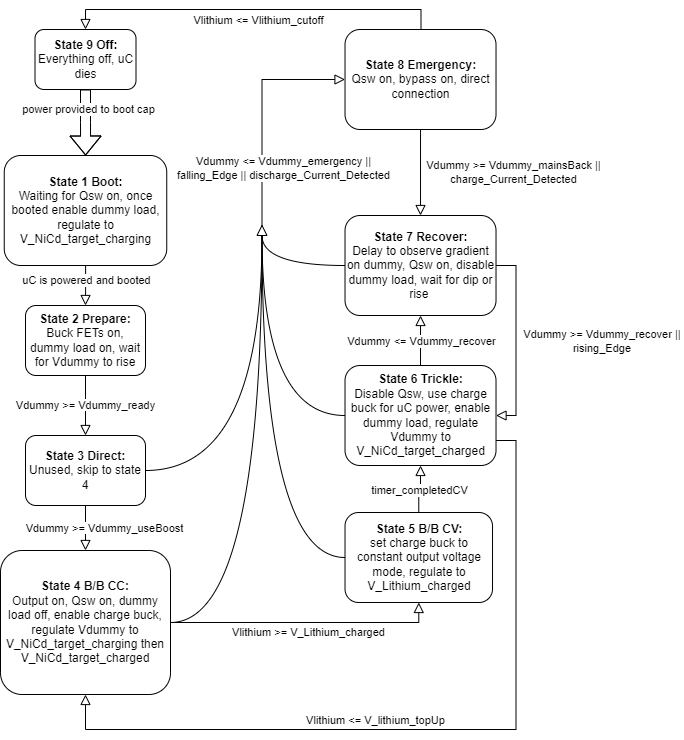

The diagram above was exported from draw.io. Its source (the exported page's mxGraphModel, read from the mxfile embedded in the PNG):
<mxGraphModel dx="1434" dy="738" grid="1" gridSize="10" guides="1" tooltips="1" connect="1" arrows="1" fold="1" page="1" pageScale="1" pageWidth="827" pageHeight="1169" math="0" shadow="0">
  <root>
    <mxCell id="WIyWlLk6GJQsqaUBKTNV-0" />
    <mxCell id="WIyWlLk6GJQsqaUBKTNV-1" parent="WIyWlLk6GJQsqaUBKTNV-0" />
    <mxCell id="CM--tOaBkX_UErojR5F1-0" value="" style="rounded=0;html=1;jettySize=auto;orthogonalLoop=1;fontSize=11;endArrow=block;endFill=0;endSize=8;strokeWidth=1;shadow=0;labelBackgroundColor=none;edgeStyle=orthogonalEdgeStyle;" parent="WIyWlLk6GJQsqaUBKTNV-1" source="CM--tOaBkX_UErojR5F1-2" edge="1">
      <mxGeometry relative="1" as="geometry">
        <mxPoint x="205" y="326" as="targetPoint" />
      </mxGeometry>
    </mxCell>
    <mxCell id="CM--tOaBkX_UErojR5F1-1" value="uC is powered and booted" style="edgeLabel;html=1;align=center;verticalAlign=middle;resizable=0;points=[];" parent="CM--tOaBkX_UErojR5F1-0" vertex="1" connectable="0">
      <mxGeometry x="-0.0725" y="1" relative="1" as="geometry">
        <mxPoint x="-1" y="-5" as="offset" />
      </mxGeometry>
    </mxCell>
    <mxCell id="CM--tOaBkX_UErojR5F1-2" value="&lt;b&gt;State 1 Boot:&lt;/b&gt;&lt;div&gt;Waiting for Qsw on, once booted enable dummy load, regulate to V_NiCd_target_charging&lt;/div&gt;" style="rounded=1;whiteSpace=wrap;html=1;fontSize=12;glass=0;strokeWidth=1;shadow=0;" parent="WIyWlLk6GJQsqaUBKTNV-1" vertex="1">
      <mxGeometry x="123.75" y="176" width="162.5" height="110" as="geometry" />
    </mxCell>
    <mxCell id="CM--tOaBkX_UErojR5F1-3" value="&lt;span style=&quot;background-color: rgb(255, 255, 255);&quot;&gt;Vdummy &amp;gt;= Vdummy_useBoost&lt;/span&gt;" style="rounded=0;html=1;jettySize=auto;orthogonalLoop=1;fontSize=11;endArrow=block;endFill=0;endSize=8;strokeWidth=1;shadow=0;labelBackgroundColor=none;edgeStyle=orthogonalEdgeStyle;exitX=0.5;exitY=1;exitDx=0;exitDy=0;entryX=0.5;entryY=0;entryDx=0;entryDy=0;" parent="WIyWlLk6GJQsqaUBKTNV-1" source="CM--tOaBkX_UErojR5F1-6" target="CM--tOaBkX_UErojR5F1-7" edge="1">
      <mxGeometry x="0.047" y="19" relative="1" as="geometry">
        <mxPoint y="-1" as="offset" />
        <mxPoint x="455.00000000000006" y="366" as="sourcePoint" />
        <mxPoint x="455.03448275862075" y="406.02758620689656" as="targetPoint" />
      </mxGeometry>
    </mxCell>
    <mxCell id="CM--tOaBkX_UErojR5F1-4" value="&lt;span style=&quot;background-color: rgb(255, 255, 255);&quot;&gt;Vdummy &amp;gt;= Vdummy_ready&lt;/span&gt;" style="edgeStyle=orthogonalEdgeStyle;rounded=0;html=1;jettySize=auto;orthogonalLoop=1;fontSize=11;endArrow=block;endFill=0;endSize=8;strokeWidth=1;shadow=0;labelBackgroundColor=none;entryX=0.5;entryY=0;entryDx=0;entryDy=0;exitX=0.5;exitY=1;exitDx=0;exitDy=0;" parent="WIyWlLk6GJQsqaUBKTNV-1" source="CM--tOaBkX_UErojR5F1-5" target="CM--tOaBkX_UErojR5F1-6" edge="1">
      <mxGeometry relative="1" as="geometry">
        <mxPoint as="offset" />
        <mxPoint x="265" y="436" as="sourcePoint" />
        <Array as="points" />
      </mxGeometry>
    </mxCell>
    <mxCell id="CM--tOaBkX_UErojR5F1-5" value="&lt;b&gt;State 2 Prepare:&lt;/b&gt;&lt;div&gt;Buck FETs on, dummy load on, wait for Vdummy to rise&lt;/div&gt;" style="rounded=1;whiteSpace=wrap;html=1;fontSize=12;glass=0;strokeWidth=1;shadow=0;" parent="WIyWlLk6GJQsqaUBKTNV-1" vertex="1">
      <mxGeometry x="145" y="326" width="120" height="70" as="geometry" />
    </mxCell>
    <mxCell id="CM--tOaBkX_UErojR5F1-6" value="&lt;b&gt;State 3 Direct:&lt;/b&gt;&lt;div&gt;Unused, skip to state 4&lt;/div&gt;" style="rounded=1;whiteSpace=wrap;html=1;fontSize=12;glass=0;strokeWidth=1;shadow=0;" parent="WIyWlLk6GJQsqaUBKTNV-1" vertex="1">
      <mxGeometry x="145" y="456" width="120" height="70" as="geometry" />
    </mxCell>
    <mxCell id="CM--tOaBkX_UErojR5F1-7" value="&lt;b&gt;State 4 B/B CC:&lt;/b&gt;&lt;div&gt;Output on, Qsw on, dummy load off, enable charge buck, regulate Vdummy to V_NiCd_target_charging then V_NiCd_target_charged&lt;/div&gt;" style="rounded=1;whiteSpace=wrap;html=1;fontSize=12;glass=0;strokeWidth=1;shadow=0;" parent="WIyWlLk6GJQsqaUBKTNV-1" vertex="1">
      <mxGeometry x="120" y="571" width="170" height="144" as="geometry" />
    </mxCell>
    <mxCell id="CM--tOaBkX_UErojR5F1-8" value="&lt;b&gt;State 5 B/B CV:&lt;/b&gt;&lt;div&gt;set charge buck to constant output voltage mode, regulate to V_Lithium_charged&lt;/div&gt;" style="rounded=1;whiteSpace=wrap;html=1;fontSize=12;glass=0;strokeWidth=1;shadow=0;" parent="WIyWlLk6GJQsqaUBKTNV-1" vertex="1">
      <mxGeometry x="464.52000000000004" y="533" width="147.5" height="90" as="geometry" />
    </mxCell>
    <mxCell id="CM--tOaBkX_UErojR5F1-9" value="&lt;span style=&quot;background-color: rgb(255, 255, 255);&quot;&gt;Vlithium &amp;gt;= V_Lithium_charged&lt;/span&gt;" style="rounded=0;html=1;jettySize=auto;orthogonalLoop=1;fontSize=11;endArrow=block;endFill=0;endSize=8;strokeWidth=1;shadow=0;labelBackgroundColor=none;edgeStyle=orthogonalEdgeStyle;exitX=1;exitY=0.5;exitDx=0;exitDy=0;entryX=0.5;entryY=1;entryDx=0;entryDy=0;" parent="WIyWlLk6GJQsqaUBKTNV-1" source="CM--tOaBkX_UErojR5F1-7" target="CM--tOaBkX_UErojR5F1-8" edge="1">
      <mxGeometry x="0.0256" y="-10" relative="1" as="geometry">
        <mxPoint as="offset" />
        <mxPoint x="215" y="536" as="sourcePoint" />
        <mxPoint x="215" y="586" as="targetPoint" />
        <Array as="points">
          <mxPoint x="538.5" y="643" />
        </Array>
      </mxGeometry>
    </mxCell>
    <mxCell id="CM--tOaBkX_UErojR5F1-10" value="&lt;b&gt;State 6 Trickle:&lt;/b&gt;&lt;div&gt;Disable Qsw, use charge buck for uC power, enable dummy load, regulate Vdummy to V_NiCd_target_charged&lt;/div&gt;" style="rounded=1;whiteSpace=wrap;html=1;fontSize=12;glass=0;strokeWidth=1;shadow=0;" parent="WIyWlLk6GJQsqaUBKTNV-1" vertex="1">
      <mxGeometry x="464.52000000000004" y="386" width="151" height="100" as="geometry" />
    </mxCell>
    <mxCell id="CM--tOaBkX_UErojR5F1-11" value="" style="rounded=0;html=1;jettySize=auto;orthogonalLoop=1;fontSize=11;endArrow=block;endFill=0;endSize=8;strokeWidth=1;shadow=0;labelBackgroundColor=none;edgeStyle=orthogonalEdgeStyle;exitX=0.5;exitY=0;exitDx=0;exitDy=0;entryX=0.5;entryY=1;entryDx=0;entryDy=0;" parent="WIyWlLk6GJQsqaUBKTNV-1" source="CM--tOaBkX_UErojR5F1-8" target="CM--tOaBkX_UErojR5F1-10" edge="1">
      <mxGeometry x="0.045" y="20" relative="1" as="geometry">
        <mxPoint as="offset" />
        <mxPoint x="377.52" y="636" as="sourcePoint" />
        <mxPoint x="498.52000000000004" y="566" as="targetPoint" />
      </mxGeometry>
    </mxCell>
    <mxCell id="CM--tOaBkX_UErojR5F1-12" value="timer_completedCV" style="edgeLabel;html=1;align=center;verticalAlign=middle;resizable=0;points=[];" parent="CM--tOaBkX_UErojR5F1-11" vertex="1" connectable="0">
      <mxGeometry x="-0.0417" relative="1" as="geometry">
        <mxPoint as="offset" />
      </mxGeometry>
    </mxCell>
    <mxCell id="CM--tOaBkX_UErojR5F1-13" value="&lt;b&gt;State 7 Recover:&lt;/b&gt;&lt;div&gt;Delay to observe gradient on dummy, Qsw on, disable dummy load, wait for dip or rise&amp;nbsp;&lt;br&gt;&lt;/div&gt;" style="rounded=1;whiteSpace=wrap;html=1;fontSize=12;glass=0;strokeWidth=1;shadow=0;" parent="WIyWlLk6GJQsqaUBKTNV-1" vertex="1">
      <mxGeometry x="464.52000000000004" y="236" width="151" height="100" as="geometry" />
    </mxCell>
    <mxCell id="CM--tOaBkX_UErojR5F1-14" value="" style="triangle;whiteSpace=wrap;html=1;rotation=-90;" parent="WIyWlLk6GJQsqaUBKTNV-1" vertex="1">
      <mxGeometry x="376.5" y="246" width="10" height="10" as="geometry" />
    </mxCell>
    <mxCell id="CM--tOaBkX_UErojR5F1-15" value="" style="edgeStyle=orthogonalEdgeStyle;rounded=0;html=1;jettySize=auto;orthogonalLoop=1;fontSize=11;endArrow=none;endFill=0;strokeWidth=1;shadow=0;labelBackgroundColor=none;entryX=0;entryY=0.5;entryDx=0;entryDy=0;exitX=1;exitY=0.5;exitDx=0;exitDy=0;curved=1;" parent="WIyWlLk6GJQsqaUBKTNV-1" source="CM--tOaBkX_UErojR5F1-6" target="CM--tOaBkX_UErojR5F1-14" edge="1">
      <mxGeometry relative="1" as="geometry">
        <mxPoint as="offset" />
        <mxPoint x="215" y="406" as="sourcePoint" />
        <mxPoint x="215" y="466" as="targetPoint" />
        <Array as="points" />
      </mxGeometry>
    </mxCell>
    <mxCell id="CM--tOaBkX_UErojR5F1-16" value="" style="edgeStyle=orthogonalEdgeStyle;rounded=0;html=1;jettySize=auto;orthogonalLoop=1;fontSize=11;endArrow=none;endFill=0;strokeWidth=1;shadow=0;labelBackgroundColor=none;exitX=1;exitY=0.5;exitDx=0;exitDy=0;curved=1;entryX=0;entryY=0.5;entryDx=0;entryDy=0;" parent="WIyWlLk6GJQsqaUBKTNV-1" source="CM--tOaBkX_UErojR5F1-7" target="CM--tOaBkX_UErojR5F1-14" edge="1">
      <mxGeometry relative="1" as="geometry">
        <mxPoint as="offset" />
        <mxPoint x="275" y="501" as="sourcePoint" />
        <mxPoint x="345" y="266" as="targetPoint" />
        <Array as="points" />
      </mxGeometry>
    </mxCell>
    <mxCell id="CM--tOaBkX_UErojR5F1-17" value="" style="edgeStyle=orthogonalEdgeStyle;rounded=0;html=1;jettySize=auto;orthogonalLoop=1;fontSize=11;endArrow=none;endFill=0;strokeWidth=1;shadow=0;labelBackgroundColor=none;exitX=0;exitY=0.5;exitDx=0;exitDy=0;curved=1;entryX=0;entryY=0.5;entryDx=0;entryDy=0;" parent="WIyWlLk6GJQsqaUBKTNV-1" source="CM--tOaBkX_UErojR5F1-8" target="CM--tOaBkX_UErojR5F1-14" edge="1">
      <mxGeometry relative="1" as="geometry">
        <mxPoint as="offset" />
        <mxPoint x="288" y="636" as="sourcePoint" />
        <mxPoint x="335" y="356" as="targetPoint" />
        <Array as="points" />
      </mxGeometry>
    </mxCell>
    <mxCell id="CM--tOaBkX_UErojR5F1-18" value="" style="edgeStyle=orthogonalEdgeStyle;rounded=0;html=1;jettySize=auto;orthogonalLoop=1;fontSize=11;endArrow=none;endFill=0;strokeWidth=1;shadow=0;labelBackgroundColor=none;exitX=0;exitY=0.5;exitDx=0;exitDy=0;curved=1;entryX=0;entryY=0.5;entryDx=0;entryDy=0;" parent="WIyWlLk6GJQsqaUBKTNV-1" source="CM--tOaBkX_UErojR5F1-10" target="CM--tOaBkX_UErojR5F1-14" edge="1">
      <mxGeometry relative="1" as="geometry">
        <mxPoint as="offset" />
        <mxPoint x="402.00000000000006" y="551" as="sourcePoint" />
        <mxPoint x="330" y="356" as="targetPoint" />
        <Array as="points" />
      </mxGeometry>
    </mxCell>
    <mxCell id="CM--tOaBkX_UErojR5F1-19" value="&lt;b&gt;State 8 Emergency:&lt;/b&gt;&lt;div&gt;Qsw on, bypass on, direct connection&lt;/div&gt;" style="rounded=1;whiteSpace=wrap;html=1;fontSize=12;glass=0;strokeWidth=1;shadow=0;" parent="WIyWlLk6GJQsqaUBKTNV-1" vertex="1">
      <mxGeometry x="464.52000000000004" y="50" width="151" height="100" as="geometry" />
    </mxCell>
    <mxCell id="CM--tOaBkX_UErojR5F1-20" value="" style="rounded=0;html=1;jettySize=auto;orthogonalLoop=1;fontSize=11;endArrow=block;endFill=0;endSize=8;strokeWidth=1;shadow=0;labelBackgroundColor=none;edgeStyle=orthogonalEdgeStyle;entryX=0;entryY=0.5;entryDx=0;entryDy=0;exitX=1;exitY=0.5;exitDx=0;exitDy=0;" parent="WIyWlLk6GJQsqaUBKTNV-1" source="CM--tOaBkX_UErojR5F1-14" target="CM--tOaBkX_UErojR5F1-19" edge="1">
      <mxGeometry x="0.045" y="20" relative="1" as="geometry">
        <mxPoint as="offset" />
        <mxPoint x="282.5" y="110" as="sourcePoint" />
        <mxPoint x="460.50000000000006" y="460" as="targetPoint" />
      </mxGeometry>
    </mxCell>
    <mxCell id="CM--tOaBkX_UErojR5F1-21" value="Vdummy &amp;lt;= Vdummy_emergency ||&lt;div&gt;falling_Edge || discharge_Current_Detected&lt;/div&gt;" style="edgeLabel;html=1;align=center;verticalAlign=middle;resizable=0;points=[];" parent="CM--tOaBkX_UErojR5F1-20" vertex="1" connectable="0">
      <mxGeometry x="-0.0899" relative="1" as="geometry">
        <mxPoint x="21" y="46" as="offset" />
      </mxGeometry>
    </mxCell>
    <mxCell id="CM--tOaBkX_UErojR5F1-22" value="" style="edgeStyle=orthogonalEdgeStyle;rounded=0;html=1;jettySize=auto;orthogonalLoop=1;fontSize=11;endArrow=none;endFill=0;strokeWidth=1;shadow=0;labelBackgroundColor=none;exitX=0;exitY=0.5;exitDx=0;exitDy=0;curved=1;entryX=0;entryY=0.5;entryDx=0;entryDy=0;" parent="WIyWlLk6GJQsqaUBKTNV-1" source="CM--tOaBkX_UErojR5F1-13" target="CM--tOaBkX_UErojR5F1-14" edge="1">
      <mxGeometry relative="1" as="geometry">
        <mxPoint as="offset" />
        <mxPoint x="385.50000000000006" y="436" as="sourcePoint" />
        <mxPoint x="322.5" y="196" as="targetPoint" />
        <Array as="points" />
      </mxGeometry>
    </mxCell>
    <mxCell id="CM--tOaBkX_UErojR5F1-23" style="edgeStyle=orthogonalEdgeStyle;rounded=0;orthogonalLoop=1;jettySize=auto;html=1;exitX=0.5;exitY=1;exitDx=0;exitDy=0;shape=flexArrow;" parent="WIyWlLk6GJQsqaUBKTNV-1" source="CM--tOaBkX_UErojR5F1-25" target="CM--tOaBkX_UErojR5F1-2" edge="1">
      <mxGeometry relative="1" as="geometry" />
    </mxCell>
    <mxCell id="CM--tOaBkX_UErojR5F1-24" value="power provided to boot cap" style="edgeLabel;html=1;align=center;verticalAlign=middle;resizable=0;points=[];" parent="CM--tOaBkX_UErojR5F1-23" vertex="1" connectable="0">
      <mxGeometry x="0.0261" y="-4" relative="1" as="geometry">
        <mxPoint x="6" y="-14" as="offset" />
      </mxGeometry>
    </mxCell>
    <mxCell id="CM--tOaBkX_UErojR5F1-25" value="&lt;b&gt;State 9 Off:&lt;/b&gt;&lt;div&gt;Everything off, uC dies&lt;/div&gt;" style="rounded=1;whiteSpace=wrap;html=1;fontSize=12;glass=0;strokeWidth=1;shadow=0;" parent="WIyWlLk6GJQsqaUBKTNV-1" vertex="1">
      <mxGeometry x="154.5" y="50" width="101" height="60" as="geometry" />
    </mxCell>
    <mxCell id="CM--tOaBkX_UErojR5F1-26" value="" style="rounded=0;html=1;jettySize=auto;orthogonalLoop=1;fontSize=11;endArrow=block;endFill=0;endSize=8;strokeWidth=1;shadow=0;labelBackgroundColor=none;edgeStyle=orthogonalEdgeStyle;entryX=0.5;entryY=0;entryDx=0;entryDy=0;" parent="WIyWlLk6GJQsqaUBKTNV-1" target="CM--tOaBkX_UErojR5F1-25" edge="1">
      <mxGeometry x="0.045" y="20" relative="1" as="geometry">
        <mxPoint as="offset" />
        <mxPoint x="540.5" y="50" as="sourcePoint" />
        <mxPoint x="385.50000000000006" y="110" as="targetPoint" />
        <Array as="points">
          <mxPoint x="540.5" y="30" />
          <mxPoint x="205.5" y="30" />
        </Array>
      </mxGeometry>
    </mxCell>
    <mxCell id="CM--tOaBkX_UErojR5F1-27" value="Vlithium &amp;lt;= Vlithium_cutoff" style="edgeLabel;html=1;align=center;verticalAlign=middle;resizable=0;points=[];" parent="CM--tOaBkX_UErojR5F1-26" vertex="1" connectable="0">
      <mxGeometry x="-0.0899" relative="1" as="geometry">
        <mxPoint x="-12" y="10" as="offset" />
      </mxGeometry>
    </mxCell>
    <mxCell id="CM--tOaBkX_UErojR5F1-28" value="" style="rounded=0;html=1;jettySize=auto;orthogonalLoop=1;fontSize=11;endArrow=block;endFill=0;endSize=8;strokeWidth=1;shadow=0;labelBackgroundColor=none;edgeStyle=orthogonalEdgeStyle;entryX=0.5;entryY=0;entryDx=0;entryDy=0;exitX=0.5;exitY=1;exitDx=0;exitDy=0;" parent="WIyWlLk6GJQsqaUBKTNV-1" source="CM--tOaBkX_UErojR5F1-19" target="CM--tOaBkX_UErojR5F1-13" edge="1">
      <mxGeometry x="0.045" y="20" relative="1" as="geometry">
        <mxPoint as="offset" />
        <mxPoint x="540.02" y="176" as="sourcePoint" />
        <mxPoint x="475.02000000000004" y="136" as="targetPoint" />
      </mxGeometry>
    </mxCell>
    <mxCell id="CM--tOaBkX_UErojR5F1-29" value="Vdummy &amp;gt;= Vdummy_mainsBack ||&lt;div&gt;charge_Current_Detected&lt;/div&gt;" style="edgeLabel;html=1;align=center;verticalAlign=middle;resizable=0;points=[];" parent="CM--tOaBkX_UErojR5F1-28" vertex="1" connectable="0">
      <mxGeometry x="-0.0899" relative="1" as="geometry">
        <mxPoint x="92" y="3" as="offset" />
      </mxGeometry>
    </mxCell>
    <mxCell id="CM--tOaBkX_UErojR5F1-30" value="" style="rounded=0;html=1;jettySize=auto;orthogonalLoop=1;fontSize=11;endArrow=block;endFill=0;endSize=8;strokeWidth=1;shadow=0;labelBackgroundColor=none;edgeStyle=orthogonalEdgeStyle;entryX=1;entryY=0.5;entryDx=0;entryDy=0;exitX=1;exitY=0.5;exitDx=0;exitDy=0;" parent="WIyWlLk6GJQsqaUBKTNV-1" source="CM--tOaBkX_UErojR5F1-13" target="CM--tOaBkX_UErojR5F1-10" edge="1">
      <mxGeometry x="0.045" y="20" relative="1" as="geometry">
        <mxPoint as="offset" />
        <mxPoint x="540.02" y="226" as="sourcePoint" />
        <mxPoint x="550.02" y="246" as="targetPoint" />
      </mxGeometry>
    </mxCell>
    <mxCell id="CM--tOaBkX_UErojR5F1-31" value="Vdummy &amp;gt;= Vdummy_recover ||&amp;nbsp;&lt;div&gt;rising_Edge&amp;nbsp;&lt;/div&gt;" style="edgeLabel;html=1;align=center;verticalAlign=middle;resizable=0;points=[];" parent="CM--tOaBkX_UErojR5F1-30" vertex="1" connectable="0">
      <mxGeometry x="-0.0899" relative="1" as="geometry">
        <mxPoint x="87" y="9" as="offset" />
      </mxGeometry>
    </mxCell>
    <mxCell id="CM--tOaBkX_UErojR5F1-32" value="" style="rounded=0;html=1;jettySize=auto;orthogonalLoop=1;fontSize=11;endArrow=block;endFill=0;endSize=8;strokeWidth=1;shadow=0;labelBackgroundColor=none;edgeStyle=orthogonalEdgeStyle;entryX=0.5;entryY=1;entryDx=0;entryDy=0;exitX=0.5;exitY=0;exitDx=0;exitDy=0;" parent="WIyWlLk6GJQsqaUBKTNV-1" source="CM--tOaBkX_UErojR5F1-10" target="CM--tOaBkX_UErojR5F1-13" edge="1">
      <mxGeometry x="0.045" y="20" relative="1" as="geometry">
        <mxPoint as="offset" />
        <mxPoint x="626.02" y="296" as="sourcePoint" />
        <mxPoint x="626.02" y="446" as="targetPoint" />
      </mxGeometry>
    </mxCell>
    <mxCell id="CM--tOaBkX_UErojR5F1-33" value="Vdummy &amp;lt;= Vdummy_recover" style="edgeLabel;html=1;align=center;verticalAlign=middle;resizable=0;points=[];" parent="CM--tOaBkX_UErojR5F1-32" vertex="1" connectable="0">
      <mxGeometry x="-0.0899" relative="1" as="geometry">
        <mxPoint y="-2" as="offset" />
      </mxGeometry>
    </mxCell>
    <mxCell id="CM--tOaBkX_UErojR5F1-34" value="" style="rounded=0;html=1;jettySize=auto;orthogonalLoop=1;fontSize=11;endArrow=block;endFill=0;endSize=8;strokeWidth=1;shadow=0;labelBackgroundColor=none;edgeStyle=orthogonalEdgeStyle;entryX=0.5;entryY=1;entryDx=0;entryDy=0;exitX=1;exitY=0.75;exitDx=0;exitDy=0;" parent="WIyWlLk6GJQsqaUBKTNV-1" source="CM--tOaBkX_UErojR5F1-10" target="CM--tOaBkX_UErojR5F1-7" edge="1">
      <mxGeometry x="0.045" y="20" relative="1" as="geometry">
        <mxPoint as="offset" />
        <mxPoint x="536.5" y="296" as="sourcePoint" />
        <mxPoint x="536.5" y="446" as="targetPoint" />
        <Array as="points">
          <mxPoint x="635.5" y="461" />
          <mxPoint x="635.5" y="750" />
          <mxPoint x="205.5" y="750" />
          <mxPoint x="205.5" y="715" />
        </Array>
      </mxGeometry>
    </mxCell>
    <mxCell id="CM--tOaBkX_UErojR5F1-35" value="Vlithium &amp;lt;= V_lithium_topUp" style="edgeLabel;html=1;align=center;verticalAlign=middle;resizable=0;points=[];" parent="CM--tOaBkX_UErojR5F1-34" vertex="1" connectable="0">
      <mxGeometry x="-0.0899" relative="1" as="geometry">
        <mxPoint x="-98" y="-10" as="offset" />
      </mxGeometry>
    </mxCell>
  </root>
</mxGraphModel>